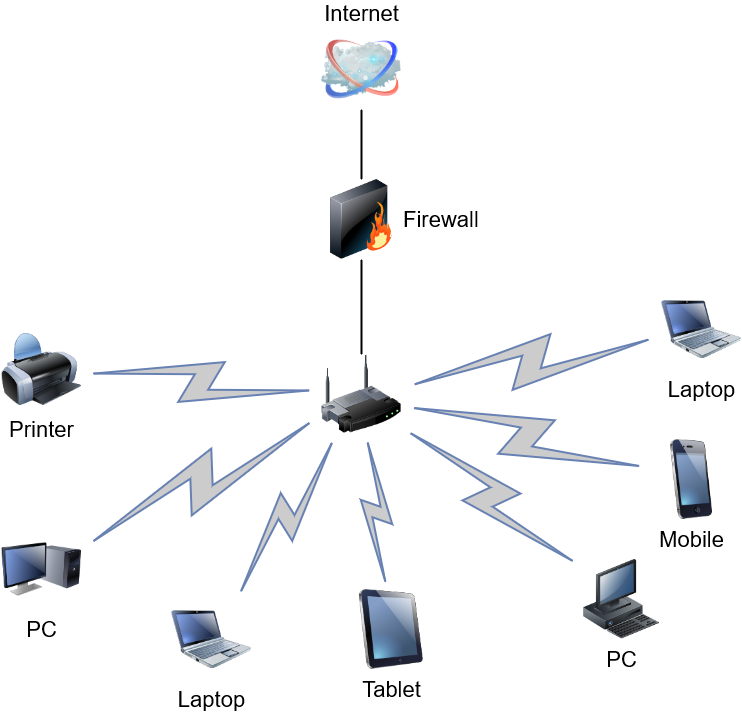

The diagram above was exported from draw.io. Its source (the exported page's mxGraphModel, read from the mxfile embedded in the PNG):
<mxGraphModel dx="1408" dy="748" grid="1" gridSize="10" guides="1" tooltips="1" connect="1" arrows="1" fold="1" page="1" pageScale="1" pageWidth="1100" pageHeight="850" background="none" math="0" shadow="0">
  <root>
    <mxCell id="0" />
    <mxCell id="1" parent="0" />
    <mxCell id="69ecfefc5c41e42c-18" style="edgeStyle=none;rounded=0;html=1;labelBackgroundColor=none;endArrow=none;strokeWidth=2;fontFamily=Verdana;fontSize=22" parent="1" source="69ecfefc5c41e42c-1" target="69ecfefc5c41e42c-3" edge="1">
      <mxGeometry relative="1" as="geometry" />
    </mxCell>
    <mxCell id="69ecfefc5c41e42c-1" value="" style="image;html=1;labelBackgroundColor=#ffffff;image=img/lib/clip_art/networking/Wireless_Router_128x128.png;rounded=1;shadow=0;comic=0;strokeWidth=2;fontSize=22" parent="1" vertex="1">
      <mxGeometry x="470" y="465" width="80" height="80" as="geometry" />
    </mxCell>
    <mxCell id="69ecfefc5c41e42c-2" value="Internet" style="image;html=1;labelBackgroundColor=#ffffff;image=img/lib/clip_art/networking/Cloud_128x128.png;rounded=1;shadow=0;comic=0;strokeWidth=2;fontSize=22;labelPosition=center;verticalLabelPosition=top;align=center;verticalAlign=bottom;" parent="1" vertex="1">
      <mxGeometry x="470" y="140" width="80" height="80" as="geometry" />
    </mxCell>
    <mxCell id="69ecfefc5c41e42c-19" style="edgeStyle=none;rounded=0;html=1;labelBackgroundColor=none;endArrow=none;strokeWidth=2;fontFamily=Verdana;fontSize=22" parent="1" source="69ecfefc5c41e42c-3" target="69ecfefc5c41e42c-2" edge="1">
      <mxGeometry relative="1" as="geometry" />
    </mxCell>
    <mxCell id="69ecfefc5c41e42c-3" value="Firewall" style="image;html=1;labelBackgroundColor=#ffffff;image=img/lib/clip_art/networking/Firewall_128x128.png;rounded=1;shadow=0;comic=0;strokeWidth=2;fontSize=22;labelPosition=right;verticalLabelPosition=middle;align=left;verticalAlign=middle;" parent="1" vertex="1">
      <mxGeometry x="470" y="290" width="80" height="80" as="geometry" />
    </mxCell>
    <mxCell id="69ecfefc5c41e42c-4" value="Tablet" style="image;html=1;labelBackgroundColor=#ffffff;image=img/lib/clip_art/computers/iPad_128x128.png;rounded=1;shadow=0;comic=0;strokeWidth=2;fontSize=22" parent="1" vertex="1">
      <mxGeometry x="500" y="700" width="80" height="80" as="geometry" />
    </mxCell>
    <mxCell id="69ecfefc5c41e42c-5" value="PC" style="image;html=1;labelBackgroundColor=#ffffff;image=img/lib/clip_art/computers/Monitor_Tower_128x128.png;rounded=1;shadow=0;comic=0;strokeWidth=2;fontSize=22" parent="1" vertex="1">
      <mxGeometry x="150" y="640" width="80" height="80" as="geometry" />
    </mxCell>
    <mxCell id="69ecfefc5c41e42c-6" value="Printer" style="image;html=1;labelBackgroundColor=#ffffff;image=img/lib/clip_art/computers/Printer_128x128.png;rounded=1;shadow=0;comic=0;strokeWidth=2;fontSize=22" parent="1" vertex="1">
      <mxGeometry x="150" y="440" width="80" height="80" as="geometry" />
    </mxCell>
    <mxCell id="69ecfefc5c41e42c-7" value="PC" style="image;html=1;labelBackgroundColor=#ffffff;image=img/lib/clip_art/computers/Workstation_128x128.png;rounded=1;shadow=0;comic=0;strokeWidth=2;fontSize=22" parent="1" vertex="1">
      <mxGeometry x="730" y="670" width="80" height="80" as="geometry" />
    </mxCell>
    <mxCell id="69ecfefc5c41e42c-8" value="Mobile" style="image;html=1;labelBackgroundColor=#ffffff;image=img/lib/clip_art/telecommunication/iPhone_128x128.png;rounded=1;shadow=0;comic=0;strokeWidth=2;fontSize=22" parent="1" vertex="1">
      <mxGeometry x="800" y="550" width="80" height="80" as="geometry" />
    </mxCell>
    <mxCell id="69ecfefc5c41e42c-9" value="Laptop" style="image;html=1;labelBackgroundColor=#ffffff;image=img/lib/clip_art/computers/Netbook_128x128.png;rounded=1;shadow=0;comic=0;strokeColor=#000000;strokeWidth=2;fillColor=#FFFFFF;fontSize=22;fontColor=#000000;" parent="1" vertex="1">
      <mxGeometry x="810" y="400" width="80" height="80" as="geometry" />
    </mxCell>
    <mxCell id="69ecfefc5c41e42c-10" value="Laptop" style="image;html=1;labelBackgroundColor=#ffffff;image=img/lib/clip_art/computers/Netbook_128x128.png;rounded=1;shadow=0;comic=0;strokeWidth=2;fontSize=22" parent="1" vertex="1">
      <mxGeometry x="320" y="710" width="80" height="80" as="geometry" />
    </mxCell>
    <mxCell id="69ecfefc5c41e42c-11" value="" style="html=1;fillColor=#CCCCCC;strokeColor=#6881B3;gradientColor=none;gradientDirection=north;strokeWidth=2;shape=mxgraph.networks.comm_link_edge;html=1;labelBackgroundColor=none;endArrow=none;fontFamily=Verdana;fontSize=22;fontColor=#000000;" parent="1" source="69ecfefc5c41e42c-6" target="69ecfefc5c41e42c-1" edge="1">
      <mxGeometry width="100" height="100" relative="1" as="geometry">
        <mxPoint x="300" y="390" as="sourcePoint" />
        <mxPoint x="400" y="290" as="targetPoint" />
      </mxGeometry>
    </mxCell>
    <mxCell id="69ecfefc5c41e42c-12" value="" style="html=1;fillColor=#CCCCCC;strokeColor=#6881B3;gradientColor=none;gradientDirection=north;strokeWidth=2;shape=mxgraph.networks.comm_link_edge;html=1;labelBackgroundColor=none;endArrow=none;fontFamily=Verdana;fontSize=22;fontColor=#000000;fontStyle=1" parent="1" source="69ecfefc5c41e42c-5" target="69ecfefc5c41e42c-1" edge="1">
      <mxGeometry width="100" height="100" relative="1" as="geometry">
        <mxPoint x="320" y="481.9565217391305" as="sourcePoint" />
        <mxPoint x="470" y="508.0434782608695" as="targetPoint" />
      </mxGeometry>
    </mxCell>
    <mxCell id="69ecfefc5c41e42c-13" value="" style="html=1;fillColor=#CCCCCC;strokeColor=#6881B3;gradientColor=none;gradientDirection=north;strokeWidth=2;shape=mxgraph.networks.comm_link_edge;html=1;labelBackgroundColor=none;endArrow=none;fontFamily=Verdana;fontSize=22;fontColor=#000000;" parent="1" source="69ecfefc5c41e42c-10" target="69ecfefc5c41e42c-1" edge="1">
      <mxGeometry width="100" height="100" relative="1" as="geometry">
        <mxPoint x="330" y="491.9565217391305" as="sourcePoint" />
        <mxPoint x="480" y="518.0434782608695" as="targetPoint" />
      </mxGeometry>
    </mxCell>
    <mxCell id="69ecfefc5c41e42c-14" value="" style="html=1;fillColor=#CCCCCC;strokeColor=#6881B3;gradientColor=none;gradientDirection=north;strokeWidth=2;shape=mxgraph.networks.comm_link_edge;html=1;labelBackgroundColor=none;endArrow=none;fontFamily=Verdana;fontSize=22;fontColor=#000000;" parent="1" source="69ecfefc5c41e42c-4" target="69ecfefc5c41e42c-1" edge="1">
      <mxGeometry width="100" height="100" relative="1" as="geometry">
        <mxPoint x="340" y="501.9565217391305" as="sourcePoint" />
        <mxPoint x="490" y="528.0434782608695" as="targetPoint" />
      </mxGeometry>
    </mxCell>
    <mxCell id="69ecfefc5c41e42c-15" value="" style="html=1;fillColor=#CCCCCC;strokeColor=#6881B3;gradientColor=none;gradientDirection=north;strokeWidth=2;shape=mxgraph.networks.comm_link_edge;html=1;labelBackgroundColor=none;endArrow=none;fontFamily=Verdana;fontSize=22;fontColor=#000000;" parent="1" source="69ecfefc5c41e42c-7" target="69ecfefc5c41e42c-1" edge="1">
      <mxGeometry width="100" height="100" relative="1" as="geometry">
        <mxPoint x="350" y="511.9565217391305" as="sourcePoint" />
        <mxPoint x="500" y="538.0434782608695" as="targetPoint" />
      </mxGeometry>
    </mxCell>
    <mxCell id="69ecfefc5c41e42c-16" value="" style="html=1;fillColor=#CCCCCC;strokeColor=#6881B3;gradientColor=none;gradientDirection=north;strokeWidth=2;shape=mxgraph.networks.comm_link_edge;html=1;labelBackgroundColor=none;endArrow=none;fontFamily=Verdana;fontSize=22;fontColor=#000000;" parent="1" source="69ecfefc5c41e42c-8" target="69ecfefc5c41e42c-1" edge="1">
      <mxGeometry width="100" height="100" relative="1" as="geometry">
        <mxPoint x="360" y="521.9565217391305" as="sourcePoint" />
        <mxPoint x="510" y="548.0434782608695" as="targetPoint" />
      </mxGeometry>
    </mxCell>
    <mxCell id="69ecfefc5c41e42c-17" value="" style="html=1;fillColor=#CCCCCC;strokeColor=#6881B3;gradientColor=none;gradientDirection=north;strokeWidth=2;shape=mxgraph.networks.comm_link_edge;html=1;labelBackgroundColor=none;endArrow=none;fontFamily=Verdana;fontSize=22;fontColor=#000000;" parent="1" source="69ecfefc5c41e42c-9" target="69ecfefc5c41e42c-1" edge="1">
      <mxGeometry width="100" height="100" relative="1" as="geometry">
        <mxPoint x="370" y="531.9565217391305" as="sourcePoint" />
        <mxPoint x="520" y="558.0434782608695" as="targetPoint" />
      </mxGeometry>
    </mxCell>
  </root>
</mxGraphModel>